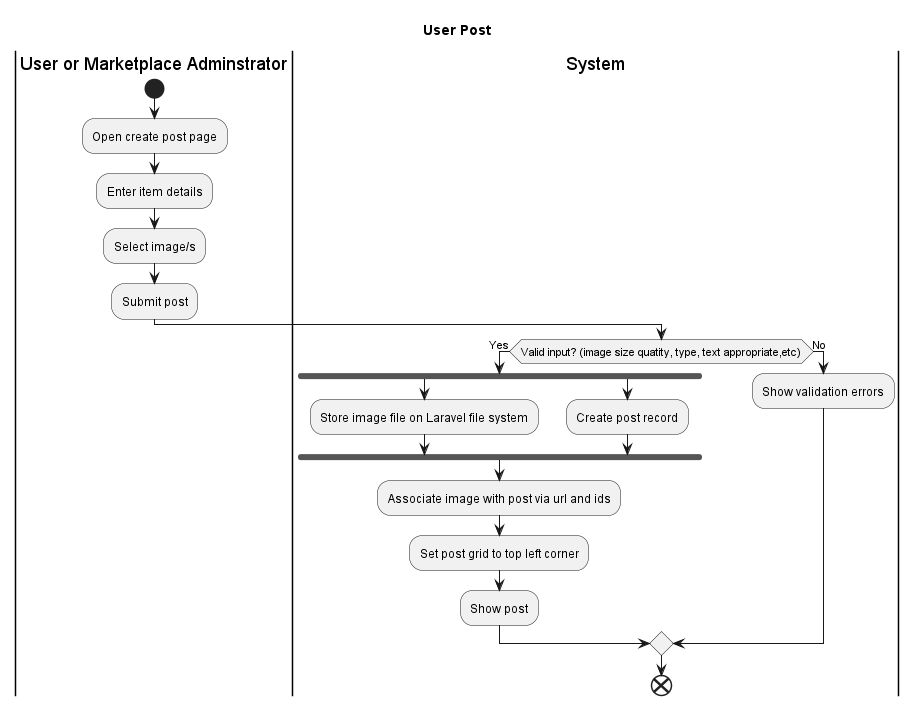

The diagram above was rendered by PlantUML. Its source (embedded in the PNG):
@startuml
title User Post

|User or Marketplace Adminstrator|
start
:Open create post page;
:Enter item details;
:Select image/s;
:Submit post;

|System|
  if (Valid input? (image size quatity, type, text appropriate,etc)) then (Yes)

    fork
      :Store image file on Laravel file system;
    fork again
      :Create post record;
    end fork

    :Associate image with post via url and ids;

    
    :Set post grid to top left corner;
    :Show post;
  

  else (No)
    :Show validation errors;
  endif
end

@enduml